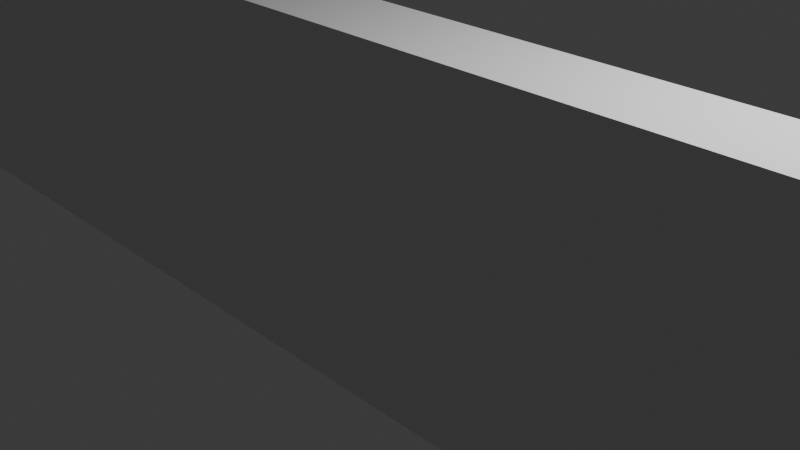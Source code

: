 # Source: wall_cube.blend  (saved by Blender 4.1.24; exported with 4.5.12 LTS)
import bpy
from mathutils import Matrix  # noqa: F401  (used for matrix-valued properties, if any)

bpy.ops.wm.read_factory_settings(use_empty=True)
scene = bpy.context.scene
scene.name = 'Scene'

# ---- collections
col_collection = bpy.data.collections.new('Collection'); scene.collection.children.link(col_collection)

# ---- materials (node trees are filled in below, after node groups)
mat_material = bpy.data.materials.new('Material')
mat_material.alpha_threshold = 0.0
mat_material.use_transparent_shadow = False
mat_material.roughness = 0.5
mat_material.line_color = (0.0, 0.0, 0.0, 1.0)

# ---- material node trees
mat_material.use_nodes = True; mat_material.node_tree.nodes.clear()
_N = mat_material.node_tree.nodes; _L = mat_material.node_tree.links
n0 = _N.new('ShaderNodeOutputMaterial'); n0.name = 'Material Output'; n0.location = (300, 300)
n1 = _N.new('ShaderNodeBsdfPrincipled'); n1.name = 'Principled BSDF'; n1.location = (10, 300)
n1.inputs[3].default_value = 1.45
_L.new(n1.outputs[0], n0.inputs[0])
n0.is_active_output = True

# ---- world
world_world = bpy.data.worlds.new('World'); scene.world = world_world
world_world.use_nodes = True; world_world.node_tree.nodes.clear()
_N = world_world.node_tree.nodes; _L = world_world.node_tree.links
n0 = _N.new('ShaderNodeOutputWorld'); n0.name = 'World Output'; n0.location = (300, 300)
n1 = _N.new('ShaderNodeBackground'); n1.name = 'Background'; n1.location = (10, 300)
n1.inputs[0].default_value = (0.05088, 0.05088, 0.05088, 1.0)
_L.new(n1.outputs[0], n0.inputs[0])
n0.is_active_output = True
world_world.color = (0.05088, 0.05088, 0.05088)
world_world.use_sun_shadow = False
world_world.sun_shadow_jitter_overblur = 0.0

# ---- cameras
cam_camera = bpy.data.cameras.new('Camera')
cam_camera.clip_end = 100.0
cam_camera.ortho_scale = 7.314

# ---- lights
light_light = bpy.data.lights.new('Light', 'POINT')
light_light.transmission_factor = 0.0
light_light.energy = 1000.0
light_light.shadow_soft_size = 0.1
light_light.shadow_maximum_resolution = 0.006
light_light.use_absolute_resolution = True

# ---- meshes
me_cube = bpy.data.meshes.new('Cube')
me_cube.from_pydata([(1.0, 1.0, 1.0), (1.0, 1.0, -1.0), (1.0, -1.0, 1.0), (1.0, -1.0, -1.0), (-1.0, 1.0, 1.0), (-1.0, 1.0, -1.0), (-1.0, -1.0, 1.0), (-1.0, -1.0, -1.0), (-0.3754, 1.0, -1.0), (-0.3754, -1.0, 1.0), (-0.3754, -1.0, -1.0), (-0.3754, 1.0, 1.0), (0.4058, -1.0, -1.0), (0.4058, 1.0, 1.0), (0.4058, 1.0, -1.0), (0.4058, -1.0, 1.0), (-0.8895, 1.0, -1.0), (-0.8895, -1.0, 1.0), (-0.8895, -1.0, -1.0), (-0.8895, 1.0, 1.0), (-0.7789, -1.0, -1.0), (-0.7789, 1.0, 1.0), (-0.7789, 1.0, -1.0), (-0.7789, -1.0, 1.0), (-0.6595, -1.0, -1.0), (-0.6595, 1.0, 1.0), (-0.6595, 1.0, -1.0), (-0.6595, -1.0, 1.0), (-0.5517, -1.0, -1.0), (-0.5517, 1.0, 1.0), (-0.5517, 1.0, -1.0), (-0.5517, -1.0, 1.0), (-0.4636, -1.0, -1.0), (-0.4636, 1.0, 1.0), (-0.4636, 1.0, -1.0), (-0.4636, -1.0, 1.0), (-0.252, 1.0, -1.0), (-0.252, -1.0, 1.0), (-0.252, -1.0, -1.0), (-0.252, 1.0, 1.0), (0.1082, -1.0, -1.0), (0.1082, 1.0, 1.0), (0.1082, 1.0, -1.0), (0.1082, -1.0, 1.0), (-0.07262, 1.0, -1.0), (-0.07262, -1.0, 1.0), (-0.07262, -1.0, -1.0), (-0.07262, 1.0, 1.0), (-0.1623, 1.0, -1.0), (-0.1623, -1.0, 1.0), (-0.1623, -1.0, -1.0), (-0.1623, 1.0, 1.0), (0.01584, -1.0, -1.0), (0.01584, 1.0, 1.0), (0.01584, 1.0, -1.0), (0.01584, -1.0, 1.0), (0.257, -1.0, -1.0), (0.257, 1.0, 1.0), (0.257, 1.0, -1.0), (0.257, -1.0, 1.0), (0.1826, 1.0, -1.0), (0.1826, -1.0, 1.0), (0.1826, -1.0, -1.0), (0.1826, 1.0, 1.0), (0.3314, -1.0, -1.0), (0.3314, 1.0, 1.0), (0.3314, 1.0, -1.0), (0.3314, -1.0, 1.0), (0.7029, -1.0, -1.0), (0.7029, 1.0, 1.0), (0.7029, 1.0, -1.0), (0.7029, -1.0, 1.0), (0.5544, 1.0, -1.0), (0.5544, -1.0, 1.0), (0.5544, -1.0, -1.0), (0.5544, 1.0, 1.0), (0.6277, -1.0, -1.0), (0.6277, 1.0, 1.0), (0.6277, 1.0, -1.0), (0.6277, -1.0, 1.0), (0.4801, 1.0, -1.0), (0.4801, -1.0, 1.0), (0.4801, -1.0, -1.0), (0.4801, 1.0, 1.0), (0.6653, -1.0, -1.0), (0.6653, 1.0, 1.0), (0.6653, 1.0, -1.0), (0.6653, -1.0, 1.0), (0.8515, -1.0, -1.0), (0.8515, 1.0, 1.0), (0.8515, 1.0, -1.0), (0.8515, -1.0, 1.0), (0.7772, 1.0, -1.0), (0.7772, -1.0, 1.0), (0.7772, -1.0, -1.0), (0.7772, 1.0, 1.0), (0.9257, -1.0, -1.0), (0.9257, 1.0, 1.0), (0.9257, 1.0, -1.0), (0.9257, -1.0, 1.0), (0.591, 1.0, -1.0), (0.591, -1.0, 1.0), (0.591, -1.0, -1.0), (0.591, 1.0, 1.0), (0.7401, 1.0, -1.0), (0.7401, -1.0, 1.0), (0.7401, -1.0, -1.0), (0.7401, 1.0, 1.0), (0.8143, -1.0, -1.0), (0.8143, 1.0, 1.0), (0.8143, 1.0, -1.0), (0.8143, -1.0, 1.0), (0.8886, 1.0, -1.0), (0.8886, -1.0, 1.0), (0.8886, -1.0, -1.0), (0.8886, 1.0, 1.0), (0.9629, -1.0, -1.0), (0.9629, 1.0, 1.0), (0.9629, 1.0, -1.0), (0.9629, -1.0, 1.0), (0.5172, -1.0, -1.0), (0.5172, 1.0, 1.0), (0.5172, 1.0, -1.0), (0.5172, -1.0, 1.0), (0.443, 1.0, -1.0), (0.443, -1.0, 1.0), (0.443, -1.0, -1.0), (0.443, 1.0, 1.0), (0.3686, -1.0, -1.0), (0.3686, 1.0, 1.0), (0.3686, 1.0, -1.0), (0.3686, -1.0, 1.0), (0.1454, 1.0, -1.0), (0.1454, -1.0, 1.0), (0.1454, -1.0, -1.0), (0.1454, 1.0, 1.0), (-0.3137, 1.0, -1.0), (-0.3137, -1.0, 1.0), (-0.3137, -1.0, -1.0), (-0.3137, 1.0, 1.0), (-0.7192, 1.0, -1.0), (-0.7192, -1.0, 1.0), (-0.7192, -1.0, -1.0), (-0.7192, 1.0, 1.0)], [], [(19, 4, 6, 17), (18, 17, 6, 7), (7, 6, 4, 5), (118, 1, 3, 116), (1, 0, 2, 3), (118, 117, 0, 1), (34, 33, 11, 8), (34, 8, 10, 32), (138, 137, 9, 10), (139, 11, 9, 137), (127, 13, 15, 125), (126, 125, 15, 12), (130, 129, 13, 14), (130, 14, 12, 128), (5, 16, 18, 7), (5, 4, 19, 16), (20, 23, 17, 18), (21, 19, 17, 23), (143, 21, 23, 141), (142, 141, 23, 20), (16, 22, 20, 18), (16, 19, 21, 22), (28, 31, 27, 24), (29, 25, 27, 31), (140, 26, 24, 142), (140, 143, 25, 26), (33, 29, 31, 35), (32, 35, 31, 28), (26, 30, 28, 24), (26, 25, 29, 30), (10, 9, 35, 32), (11, 33, 35, 9), (30, 34, 32, 28), (30, 29, 33, 34), (136, 36, 38, 138), (136, 139, 39, 36), (51, 39, 37, 49), (50, 49, 37, 38), (134, 133, 43, 40), (135, 41, 43, 133), (54, 42, 40, 52), (54, 53, 41, 42), (48, 51, 47, 44), (48, 44, 46, 50), (52, 55, 45, 46), (53, 47, 45, 55), (36, 48, 50, 38), (36, 39, 51, 48), (46, 45, 49, 50), (47, 51, 49, 45), (41, 53, 55, 43), (40, 43, 55, 52), (44, 47, 53, 54), (44, 54, 52, 46), (65, 57, 59, 67), (64, 67, 59, 56), (60, 58, 56, 62), (60, 63, 57, 58), (132, 135, 63, 60), (132, 60, 62, 134), (57, 63, 61, 59), (56, 59, 61, 62), (128, 131, 67, 64), (129, 65, 67, 131), (58, 66, 64, 56), (58, 57, 65, 66), (106, 105, 71, 68), (107, 69, 71, 105), (86, 85, 69, 70), (86, 70, 68, 84), (122, 72, 74, 120), (122, 121, 75, 72), (102, 101, 73, 74), (103, 75, 73, 101), (85, 77, 79, 87), (84, 87, 79, 76), (100, 78, 76, 102), (100, 103, 77, 78), (124, 127, 83, 80), (124, 80, 82, 126), (120, 123, 81, 82), (121, 83, 81, 123), (68, 71, 87, 84), (69, 85, 87, 71), (78, 86, 84, 76), (78, 77, 85, 86), (115, 89, 91, 113), (114, 113, 91, 88), (110, 109, 89, 90), (110, 90, 88, 108), (104, 92, 94, 106), (104, 107, 95, 92), (109, 95, 93, 111), (108, 111, 93, 94), (116, 119, 99, 96), (117, 97, 99, 119), (112, 115, 97, 98), (112, 98, 96, 114), (72, 75, 103, 100), (72, 100, 102, 74), (77, 103, 101, 79), (76, 79, 101, 102), (70, 69, 107, 104), (70, 104, 106, 68), (95, 107, 105, 93), (94, 93, 105, 106), (88, 91, 111, 108), (89, 109, 111, 91), (92, 110, 108, 94), (92, 95, 109, 110), (90, 112, 114, 88), (90, 89, 115, 112), (96, 99, 113, 114), (97, 115, 113, 99), (0, 117, 119, 2), (3, 2, 119, 116), (98, 97, 117, 118), (98, 118, 116, 96), (75, 121, 123, 73), (74, 73, 123, 120), (80, 83, 121, 122), (80, 122, 120, 82), (14, 124, 126, 12), (14, 13, 127, 124), (82, 81, 125, 126), (83, 127, 125, 81), (13, 129, 131, 15), (12, 15, 131, 128), (66, 130, 128, 64), (66, 65, 129, 130), (42, 132, 134, 40), (42, 41, 135, 132), (63, 135, 133, 61), (62, 61, 133, 134), (8, 11, 139, 136), (8, 136, 138, 10), (39, 139, 137, 37), (38, 37, 137, 138), (22, 21, 143, 140), (22, 140, 142, 20), (24, 27, 141, 142), (25, 143, 141, 27)])
_uv = me_cube.uv_layers.new(name='UVMap')
_uv.uv.foreach_set('vector', [0.8612, 0.5, 0.875, 0.5, 0.875, 0.75, 0.8612, 0.75, 0.375, 0.9862, 0.625, 0.9862, 0.625, 1.0, 0.375, 1.0, 0.375, 0.0, 0.625, 0.0, 0.625, 0.25, 0.375, 0.25, 0.3704, 0.5, 0.375, 0.5, 0.375, 0.75, 0.3704, 0.75, 0.375, 0.5, 0.625, 0.5, 0.625, 0.75, 0.375, 0.75, 0.375, 0.4954, 0.625, 0.4954, 0.625, 0.5, 0.375, 0.5, 0.375, 0.3171, 0.625, 0.3171, 0.625, 0.3281, 0.375, 0.3281, 0.1921, 0.5, 0.2031, 0.5, 0.2031, 0.75, 0.1921, 0.75, 0.375, 0.9142, 0.625, 0.9142, 0.625, 0.9219, 0.375, 0.9219, 0.7892, 0.5, 0.7969, 0.5, 0.7969, 0.75, 0.7892, 0.75, 0.6946, 0.5, 0.6993, 0.5, 0.6993, 0.75, 0.6946, 0.75, 0.375, 0.8196, 0.625, 0.8196, 0.625, 0.8243, 0.375, 0.8243, 0.375, 0.4211, 0.625, 0.4211, 0.625, 0.4257, 0.375, 0.4257, 0.2961, 0.5, 0.3007, 0.5, 0.3007, 0.75, 0.2961, 0.75, 0.125, 0.5, 0.1388, 0.5, 0.1388, 0.75, 0.125, 0.75, 0.375, 0.25, 0.625, 0.25, 0.625, 0.2638, 0.375, 0.2638, 0.375, 0.9724, 0.625, 0.9724, 0.625, 0.9862, 0.375, 0.9862, 0.8474, 0.5, 0.8612, 0.5, 0.8612, 0.75, 0.8474, 0.75, 0.8399, 0.5, 0.8474, 0.5, 0.8474, 0.75, 0.8399, 0.75, 0.375, 0.9649, 0.625, 0.9649, 0.625, 0.9724, 0.375, 0.9724, 0.1388, 0.5, 0.1526, 0.5, 0.1526, 0.75, 0.1388, 0.75, 0.375, 0.2638, 0.625, 0.2638, 0.625, 0.2776, 0.375, 0.2776, 0.375, 0.944, 0.625, 0.944, 0.625, 0.9574, 0.375, 0.9574, 0.819, 0.5, 0.8324, 0.5, 0.8324, 0.75, 0.819, 0.75, 0.1601, 0.5, 0.1676, 0.5, 0.1676, 0.75, 0.1601, 0.75, 0.375, 0.2851, 0.625, 0.2851, 0.625, 0.2926, 0.375, 0.2926, 0.8079, 0.5, 0.819, 0.5, 0.819, 0.75, 0.8079, 0.75, 0.375, 0.9329, 0.625, 0.9329, 0.625, 0.944, 0.375, 0.944, 0.1676, 0.5, 0.181, 0.5, 0.181, 0.75, 0.1676, 0.75, 0.375, 0.2926, 0.625, 0.2926, 0.625, 0.306, 0.375, 0.306, 0.375, 0.9219, 0.625, 0.9219, 0.625, 0.9329, 0.375, 0.9329, 0.7969, 0.5, 0.8079, 0.5, 0.8079, 0.75, 0.7969, 0.75, 0.181, 0.5, 0.1921, 0.5, 0.1921, 0.75, 0.181, 0.75, 0.375, 0.306, 0.625, 0.306, 0.625, 0.3171, 0.375, 0.3171, 0.2108, 0.5, 0.2185, 0.5, 0.2185, 0.75, 0.2108, 0.75, 0.375, 0.3358, 0.625, 0.3358, 0.625, 0.3435, 0.375, 0.3435, 0.7703, 0.5, 0.7815, 0.5, 0.7815, 0.75, 0.7703, 0.75, 0.375, 0.8953, 0.625, 0.8953, 0.625, 0.9065, 0.375, 0.9065, 0.375, 0.8568, 0.625, 0.8568, 0.625, 0.8615, 0.375, 0.8615, 0.7318, 0.5, 0.7365, 0.5, 0.7365, 0.75, 0.7318, 0.75, 0.252, 0.5, 0.2635, 0.5, 0.2635, 0.75, 0.252, 0.75, 0.375, 0.377, 0.625, 0.377, 0.625, 0.3885, 0.375, 0.3885, 0.375, 0.3547, 0.625, 0.3547, 0.625, 0.3659, 0.375, 0.3659, 0.2297, 0.5, 0.2409, 0.5, 0.2409, 0.75, 0.2297, 0.75, 0.375, 0.873, 0.625, 0.873, 0.625, 0.8841, 0.375, 0.8841, 0.748, 0.5, 0.7591, 0.5, 0.7591, 0.75, 0.748, 0.75, 0.2185, 0.5, 0.2297, 0.5, 0.2297, 0.75, 0.2185, 0.75, 0.375, 0.3435, 0.625, 0.3435, 0.625, 0.3547, 0.375, 0.3547, 0.375, 0.8841, 0.625, 0.8841, 0.625, 0.8953, 0.375, 0.8953, 0.7591, 0.5, 0.7703, 0.5, 0.7703, 0.75, 0.7591, 0.75, 0.7365, 0.5, 0.748, 0.5, 0.748, 0.75, 0.7365, 0.75, 0.375, 0.8615, 0.625, 0.8615, 0.625, 0.873, 0.375, 0.873, 0.375, 0.3659, 0.625, 0.3659, 0.625, 0.377, 0.375, 0.377, 0.2409, 0.5, 0.252, 0.5, 0.252, 0.75, 0.2409, 0.75, 0.7086, 0.5, 0.7179, 0.5, 0.7179, 0.75, 0.7086, 0.75, 0.375, 0.8336, 0.625, 0.8336, 0.625, 0.8429, 0.375, 0.8429, 0.2728, 0.5, 0.2821, 0.5, 0.2821, 0.75, 0.2728, 0.75, 0.375, 0.3978, 0.625, 0.3978, 0.625, 0.4071, 0.375, 0.4071, 0.375, 0.3932, 0.625, 0.3932, 0.625, 0.3978, 0.375, 0.3978, 0.2682, 0.5, 0.2728, 0.5, 0.2728, 0.75, 0.2682, 0.75, 0.7179, 0.5, 0.7272, 0.5, 0.7272, 0.75, 0.7179, 0.75, 0.375, 0.8429, 0.625, 0.8429, 0.625, 0.8522, 0.375, 0.8522, 0.375, 0.8289, 0.625, 0.8289, 0.625, 0.8336, 0.375, 0.8336, 0.7039, 0.5, 0.7086, 0.5, 0.7086, 0.75, 0.7039, 0.75, 0.2821, 0.5, 0.2914, 0.5, 0.2914, 0.75, 0.2821, 0.75, 0.375, 0.4071, 0.625, 0.4071, 0.625, 0.4164, 0.375, 0.4164, 0.375, 0.7825, 0.625, 0.7825, 0.625, 0.7871, 0.375, 0.7871, 0.6575, 0.5, 0.6621, 0.5, 0.6621, 0.75, 0.6575, 0.75, 0.375, 0.4582, 0.625, 0.4582, 0.625, 0.4629, 0.375, 0.4629, 0.3332, 0.5, 0.3379, 0.5, 0.3379, 0.75, 0.3332, 0.75, 0.3147, 0.5, 0.3193, 0.5, 0.3193, 0.75, 0.3147, 0.75, 0.375, 0.4397, 0.625, 0.4397, 0.625, 0.4443, 0.375, 0.4443, 0.375, 0.8011, 0.625, 0.8011, 0.625, 0.8057, 0.375, 0.8057, 0.6761, 0.5, 0.6807, 0.5, 0.6807, 0.75, 0.6761, 0.75, 0.6668, 0.5, 0.6715, 0.5, 0.6715, 0.75, 0.6668, 0.75, 0.375, 0.7918, 0.625, 0.7918, 0.625, 0.7965, 0.375, 0.7965, 0.3239, 0.5, 0.3285, 0.5, 0.3285, 0.75, 0.3239, 0.75, 0.375, 0.4489, 0.625, 0.4489, 0.625, 0.4535, 0.375, 0.4535, 0.375, 0.4304, 0.625, 0.4304, 0.625, 0.435, 0.375, 0.435, 0.3054, 0.5, 0.31, 0.5, 0.31, 0.75, 0.3054, 0.75, 0.375, 0.8103, 0.625, 0.8103, 0.625, 0.815, 0.375, 0.815, 0.6853, 0.5, 0.69, 0.5, 0.69, 0.75, 0.6853, 0.75, 0.375, 0.7871, 0.625, 0.7871, 0.625, 0.7918, 0.375, 0.7918, 0.6621, 0.5, 0.6668, 0.5, 0.6668, 0.75, 0.6621, 0.75, 0.3285, 0.5, 0.3332, 0.5, 0.3332, 0.75, 0.3285, 0.75, 0.375, 0.4535, 0.625, 0.4535, 0.625, 0.4582, 0.375, 0.4582, 0.6389, 0.5, 0.6436, 0.5, 0.6436, 0.75, 0.6389, 0.75, 0.375, 0.7639, 0.625, 0.7639, 0.625, 0.7686, 0.375, 0.7686, 0.375, 0.4768, 0.625, 0.4768, 0.625, 0.4814, 0.375, 0.4814, 0.3518, 0.5, 0.3564, 0.5, 0.3564, 0.75, 0.3518, 0.75, 0.3425, 0.5, 0.3471, 0.5, 0.3471, 0.75, 0.3425, 0.75, 0.375, 0.4675, 0.625, 0.4675, 0.625, 0.4721, 0.375, 0.4721, 0.6482, 0.5, 0.6529, 0.5, 0.6529, 0.75, 0.6482, 0.75, 0.375, 0.7732, 0.625, 0.7732, 0.625, 0.7779, 0.375, 0.7779, 0.375, 0.7546, 0.625, 0.7546, 0.625, 0.7593, 0.375, 0.7593, 0.6296, 0.5, 0.6343, 0.5, 0.6343, 0.75, 0.6296, 0.75, 0.375, 0.4861, 0.625, 0.4861, 0.625, 0.4907, 0.375, 0.4907, 0.3611, 0.5, 0.3657, 0.5, 0.3657, 0.75, 0.3611, 0.75, 0.375, 0.4443, 0.625, 0.4443, 0.625, 0.4489, 0.375, 0.4489, 0.3193, 0.5, 0.3239, 0.5, 0.3239, 0.75, 0.3193, 0.75, 0.6715, 0.5, 0.6761, 0.5, 0.6761, 0.75, 0.6715, 0.75, 0.375, 0.7965, 0.625, 0.7965, 0.625, 0.8011, 0.375, 0.8011, 0.375, 0.4629, 0.625, 0.4629, 0.625, 0.4675, 0.375, 0.4675, 0.3379, 0.5, 0.3425, 0.5, 0.3425, 0.75, 0.3379, 0.75, 0.6529, 0.5, 0.6575, 0.5, 0.6575, 0.75, 0.6529, 0.75, 0.375, 0.7779, 0.625, 0.7779, 0.625, 0.7825, 0.375, 0.7825, 0.375, 0.7686, 0.625, 0.7686, 0.625, 0.7732, 0.375, 0.7732, 0.6436, 0.5, 0.6482, 0.5, 0.6482, 0.75, 0.6436, 0.75, 0.3471, 0.5, 0.3518, 0.5, 0.3518, 0.75, 0.3471, 0.75, 0.375, 0.4721, 0.625, 0.4721, 0.625, 0.4768, 0.375, 0.4768, 0.3564, 0.5, 0.3611, 0.5, 0.3611, 0.75, 0.3564, 0.75, 0.375, 0.4814, 0.625, 0.4814, 0.625, 0.4861, 0.375, 0.4861, 0.375, 0.7593, 0.625, 0.7593, 0.625, 0.7639, 0.375, 0.7639, 0.6343, 0.5, 0.6389, 0.5, 0.6389, 0.75, 0.6343, 0.75, 0.625, 0.5, 0.6296, 0.5, 0.6296, 0.75, 0.625, 0.75, 0.375, 0.75, 0.625, 0.75, 0.625, 0.7546, 0.375, 0.7546, 0.375, 0.4907, 0.625, 0.4907, 0.625, 0.4954, 0.375, 0.4954, 0.3657, 0.5, 0.3704, 0.5, 0.3704, 0.75, 0.3657, 0.75, 0.6807, 0.5, 0.6853, 0.5, 0.6853, 0.75, 0.6807, 0.75, 0.375, 0.8057, 0.625, 0.8057, 0.625, 0.8103, 0.375, 0.8103, 0.375, 0.435, 0.625, 0.435, 0.625, 0.4397, 0.375, 0.4397, 0.31, 0.5, 0.3147, 0.5, 0.3147, 0.75, 0.31, 0.75, 0.3007, 0.5, 0.3054, 0.5, 0.3054, 0.75, 0.3007, 0.75, 0.375, 0.4257, 0.625, 0.4257, 0.625, 0.4304, 0.375, 0.4304, 0.375, 0.815, 0.625, 0.815, 0.625, 0.8196, 0.375, 0.8196, 0.69, 0.5, 0.6946, 0.5, 0.6946, 0.75, 0.69, 0.75, 0.6993, 0.5, 0.7039, 0.5, 0.7039, 0.75, 0.6993, 0.75, 0.375, 0.8243, 0.625, 0.8243, 0.625, 0.8289, 0.375, 0.8289, 0.2914, 0.5, 0.2961, 0.5, 0.2961, 0.75, 0.2914, 0.75, 0.375, 0.4164, 0.625, 0.4164, 0.625, 0.4211, 0.375, 0.4211, 0.2635, 0.5, 0.2682, 0.5, 0.2682, 0.75, 0.2635, 0.75, 0.375, 0.3885, 0.625, 0.3885, 0.625, 0.3932, 0.375, 0.3932, 0.7272, 0.5, 0.7318, 0.5, 0.7318, 0.75, 0.7272, 0.75, 0.375, 0.8522, 0.625, 0.8522, 0.625, 0.8568, 0.375, 0.8568, 0.375, 0.3281, 0.625, 0.3281, 0.625, 0.3358, 0.375, 0.3358, 0.2031, 0.5, 0.2108, 0.5, 0.2108, 0.75, 0.2031, 0.75, 0.7815, 0.5, 0.7892, 0.5, 0.7892, 0.75, 0.7815, 0.75, 0.375, 0.9065, 0.625, 0.9065, 0.625, 0.9142, 0.375, 0.9142, 0.375, 0.2776, 0.625, 0.2776, 0.625, 0.2851, 0.375, 0.2851, 0.1526, 0.5, 0.1601, 0.5, 0.1601, 0.75, 0.1526, 0.75, 0.375, 0.9574, 0.625, 0.9574, 0.625, 0.9649, 0.375, 0.9649, 0.8324, 0.5, 0.8399, 0.5, 0.8399, 0.75, 0.8324, 0.75])
me_cube.materials.append(mat_material)
me_cube.use_mirror_vertex_groups = False
me_cube.update()

# ---- objects
ob_cube = bpy.data.objects.new('Cube', me_cube)
ob_light = bpy.data.objects.new('Light', light_light)
ob_camera = bpy.data.objects.new('Camera', cam_camera)

# ---- transforms, parenting, visibility, modifiers, constraints
ob_cube.location = (0.0, 0.0, 0.0)
ob_cube.scale = (10.0, 0.5, 2.0)
ob_cube.lock_rotations_4d = False
ob_cube.empty_display_type = 'ARROWS'
ob_cube.lineart.crease_threshold = 0.0
ob_light.location = (4.076, 1.005, 5.904)
ob_light.rotation_euler = (0.6503, 0.05522, 1.866)
ob_light.lock_rotations_4d = False
ob_light.empty_display_type = 'ARROWS'
ob_light.color = (0.0, 0.0, 0.0, 0.0)
ob_light.lineart.crease_threshold = 0.0
ob_camera.location = (7.359, -6.926, 4.958)
ob_camera.rotation_euler = (1.109, 0.0, 0.8149)
ob_camera.lock_rotations_4d = False
ob_camera.empty_display_type = 'ARROWS'
ob_camera.color = (0.0, 0.0, 0.0, 0.0)
ob_camera.display_type = 'WIRE'
ob_camera.lineart.crease_threshold = 0.0

# ---- collection membership
col_collection.objects.link(ob_cube)
col_collection.objects.link(ob_light)
col_collection.objects.link(ob_camera)

# ---- scene / render settings (as saved in the file)
scene.camera = ob_camera
scene.frame_start = 1; scene.frame_end = 250; scene.frame_set(1)
scene.render.engine = 'BLENDER_EEVEE_NEXT'
scene.cycles.sampling_pattern = 'TABULATED_SOBOL'
scene.eevee.ray_tracing_options.trace_max_roughness = 0.0
bpy.context.view_layer.update()
